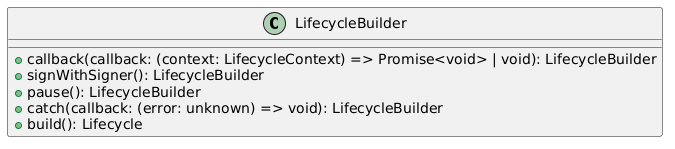

The diagram above was rendered by PlantUML. Its source (embedded in the PNG):
@startuml
class LifecycleBuilder {
  + callback(callback: (context: LifecycleContext) => Promise<void> | void): LifecycleBuilder
  + signWithSigner(): LifecycleBuilder
  + pause(): LifecycleBuilder
  + catch(callback: (error: unknown) => void): LifecycleBuilder
  + build(): Lifecycle
}
@enduml